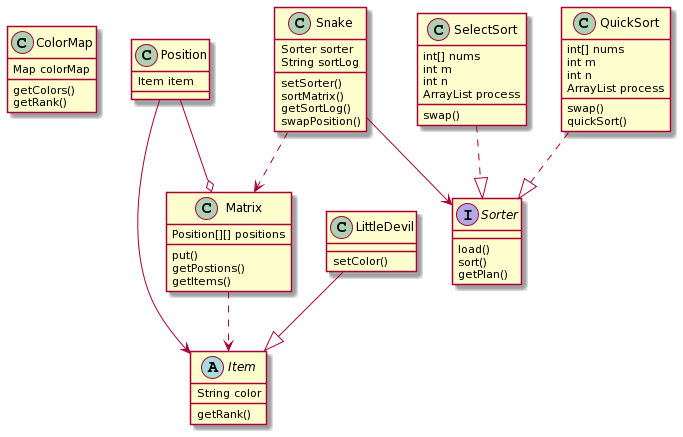

The diagram above was rendered by PlantUML. Its source (embedded in the PNG):
@startuml
class ColorMap {
    Map colorMap

    getColors()
    getRank()
}

class Matrix {
    Position[][] positions

    put()
    getPostions()
    getItems()
}

class Position {
    Item item
}

abstract class Item {
    String color

    getRank()
}

class LittleDevil {
    setColor()
}

interface Sorter {
    load()
    sort()
    getPlan()
}

class SelectSort {
    int[] nums
    int m 
    int n
    ArrayList process

    swap()
}

class QuickSort {
    int[] nums
    int m 
    int n 
    ArrayList process

    swap()
    quickSort()
}

class Snake {
    Sorter sorter
    String sortLog

    setSorter()
    sortMatrix()
    getSortLog()
    swapPosition()
}

SelectSort ..|> Sorter

QuickSort ..|> Sorter

Snake --> Sorter

Snake ..> Matrix

Matrix ..> Item

Position --o Matrix

Position --> Item

LittleDevil --|> Item
@enduml